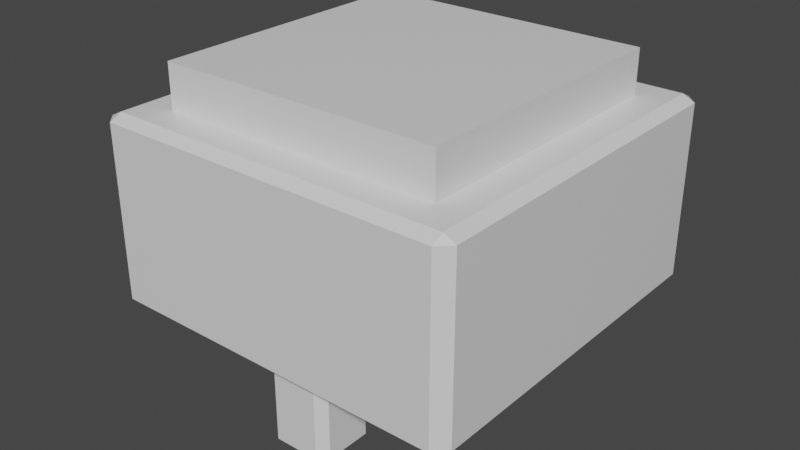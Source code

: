 # Source: EnemyButton.blend  (saved by Blender 2.90.8; exported with 4.5.12 LTS)
import bpy
from mathutils import Matrix  # noqa: F401  (used for matrix-valued properties, if any)

bpy.ops.wm.read_factory_settings(use_empty=True)
scene = bpy.context.scene
scene.name = 'Scene'

# ---- collections
col_collection = bpy.data.collections.new('Collection'); scene.collection.children.link(col_collection)

# ---- materials (node trees are filled in below, after node groups)
mat_material = bpy.data.materials.new('Material')
mat_material.alpha_threshold = 0.0
mat_material.use_transparent_shadow = False
mat_material.line_color = (0.0, 0.0, 0.0, 1.0)

# ---- material node trees
mat_material.use_nodes = True; mat_material.node_tree.nodes.clear()
_N = mat_material.node_tree.nodes; _L = mat_material.node_tree.links
n0 = _N.new('ShaderNodeOutputMaterial'); n0.name = 'Material Output'; n0.location = (300, 300)
n1 = _N.new('ShaderNodeBsdfPrincipled'); n1.name = 'Principled BSDF'; n1.location = (10, 300)
n1.distribution = 'GGX'
n1.subsurface_method = 'BURLEY'
n1.inputs[2].default_value = 0.4
n1.inputs[3].default_value = 1.45
n1.inputs[27].default_value = (0.0, 0.0, 0.0, 1.0)
n1.inputs[28].default_value = 1.0
_L.new(n1.outputs[0], n0.inputs[0])
n0.is_active_output = True

# ---- world
world_world = bpy.data.worlds.new('World'); scene.world = world_world
world_world.use_nodes = True; world_world.node_tree.nodes.clear()
_N = world_world.node_tree.nodes; _L = world_world.node_tree.links
n0 = _N.new('ShaderNodeOutputWorld'); n0.name = 'World Output'; n0.location = (300, 300)
n1 = _N.new('ShaderNodeBackground'); n1.name = 'Background'; n1.location = (10, 300)
n1.inputs[0].default_value = (0.05088, 0.05088, 0.05088, 1.0)
_L.new(n1.outputs[0], n0.inputs[0])
n0.is_active_output = True
world_world.color = (0.05088, 0.05088, 0.05088)
world_world.use_sun_shadow = False
world_world.sun_shadow_jitter_overblur = 0.0

# ---- meshes
me_cube = bpy.data.meshes.new('Cube')
me_cube.from_pydata([(0.7689, -0.7689, 1.0), (-0.7689, -0.7689, 1.0), (0.7689, 0.7689, 1.0), (-0.7689, 0.7689, 1.0), (0.9345, 1.0, 0.9345), (0.9345, 0.9345, 1.0), (1.0, 0.9345, 0.9345), (0.9345, 0.9345, -1.0), (0.9345, 1.0, -0.9345), (1.0, 0.9345, -0.9345), (1.0, -0.9345, 0.9345), (0.9345, -0.9345, 1.0), (0.9345, -1.0, 0.9345), (1.0, -0.9345, -0.9345), (0.9345, -1.0, -0.9345), (0.9345, -0.9345, -1.0), (-0.9345, 1.0, 0.9345), (-1.0, 0.9345, 0.9345), (-0.9345, 0.9345, 1.0), (-1.0, 0.9345, -0.9345), (-0.9345, 1.0, -0.9345), (-0.9345, 0.9345, -1.0), (-1.0, -0.9345, 0.9345), (-0.9345, -1.0, 0.9345), (-0.9345, -0.9345, 1.0), (-0.9345, -0.9345, -1.0), (-0.9345, -1.0, -0.9345), (-1.0, -0.9345, -0.9345)], [], [(11, 5, 2, 0), (24, 11, 0, 1), (18, 24, 1, 3), (14, 12, 23, 26), (5, 18, 3, 2), (9, 6, 10, 13), (27, 22, 17, 19), (21, 7, 15, 25), (4, 5, 6), (7, 8, 9), (10, 11, 12), (13, 14, 15), (16, 17, 18), (19, 20, 21), (22, 23, 24), (25, 26, 27), (21, 25, 27, 19), (7, 21, 20, 8), (6, 9, 8, 4), (26, 23, 22, 27), (12, 14, 13, 10), (16, 20, 19, 17), (11, 24, 23, 12), (5, 11, 10, 6), (25, 15, 14, 26), (24, 18, 17, 22), (18, 5, 4, 16), (15, 7, 9, 13), (20, 16, 4, 8)])
_uv = me_cube.uv_layers.new(name='UVMap')
_uv.uv.foreach_set('vector', [0.625, 0.75, 0.625, 0.5, 0.625, 0.5, 0.625, 0.75, 0.625, 1.0, 0.625, 0.75, 0.625, 0.75, 0.625, 1.0, 0.625, 0.25, 0.625, 0.0, 0.625, 0.0, 0.625, 0.25, 0.3832, 0.7582, 0.6168, 0.7582, 0.6168, 0.9918, 0.3832, 0.9918, 0.625, 0.5, 0.625, 0.25, 0.625, 0.25, 0.625, 0.5, 0.3832, 0.5082, 0.6168, 0.5082, 0.6168, 0.7418, 0.3832, 0.7418, 0.3832, 0.00819, 0.6168, 0.00819, 0.6168, 0.2418, 0.3832, 0.2418, 0.1332, 0.5082, 0.3668, 0.5082, 0.3668, 0.7418, 0.1332, 0.7418, 0.6168, 0.4918, 0.625, 0.5, 0.6168, 0.5082, 0.3668, 0.5082, 0.3668, 0.5, 0.375, 0.5082, 0.6168, 0.7418, 0.625, 0.75, 0.6168, 0.7582, 0.3832, 0.75, 0.375, 0.7582, 0.375, 0.7582, 0.6168, 0.2582, 0.6168, 0.2418, 0.625, 0.25, 0.3832, 0.2418, 0.3832, 0.25, 0.375, 0.2418, 0.6168, 0.00819, 0.6168, 0.0, 0.625, 0.00819, 0.1332, 0.7418, 0.1332, 0.75, 0.125, 0.7418, 0.1332, 0.5082, 0.1332, 0.7418, 0.125, 0.7418, 0.125, 0.5082, 0.3668, 0.5082, 0.1332, 0.5082, 0.1332, 0.5, 0.3668, 0.5, 0.6168, 0.5082, 0.3832, 0.5082, 0.3832, 0.4918, 0.6168, 0.4918, 0.3832, 0.0, 0.6168, 0.0, 0.6168, 0.00819, 0.3832, 0.00819, 0.6168, 0.7582, 0.3832, 0.7582, 0.3832, 0.7418, 0.6168, 0.7418, 0.6168, 0.2582, 0.3832, 0.2582, 0.3832, 0.2418, 0.6168, 0.2418, 0.625, 0.75, 0.625, 1.0, 0.6168, 0.9918, 0.6168, 0.7582, 0.625, 0.5, 0.625, 0.75, 0.6168, 0.7418, 0.6168, 0.5082, 0.1332, 0.7418, 0.3668, 0.7418, 0.3668, 0.75, 0.1332, 0.75, 0.625, 0.0, 0.625, 0.25, 0.6168, 0.2418, 0.6168, 0.00819, 0.625, 0.25, 0.625, 0.5, 0.6168, 0.4918, 0.6168, 0.2582, 0.3668, 0.7418, 0.3668, 0.5082, 0.3832, 0.5082, 0.3832, 0.7418, 0.3832, 0.2582, 0.6168, 0.2582, 0.6168, 0.4918, 0.3832, 0.4918])
me_cube.materials.append(mat_material)
me_cube.use_remesh_preserve_volume = False
me_cube.use_remesh_preserve_attributes = False
me_cube.use_mirror_vertex_groups = False
me_cube.update()
me_cube_001 = bpy.data.meshes.new('Cube.001')
me_cube_001.from_pydata([(0.7689, -0.7689, 1.0), (-0.7689, -0.7689, 1.0), (0.7689, 0.7689, 1.0), (-0.7689, 0.7689, 1.0), (0.7689, -0.7689, 1.471), (-0.7689, -0.7689, 1.471), (0.7689, 0.7689, 1.471), (-0.7689, 0.7689, 1.471)], [], [(2, 3, 7, 6), (6, 7, 5, 4), (0, 2, 6, 4), (3, 1, 5, 7), (1, 0, 4, 5)])
_uv = me_cube_001.uv_layers.new(name='UVMap')
_uv.uv.foreach_set('vector', [0.625, 0.5, 0.625, 0.25, 0.625, 0.25, 0.625, 0.5, 0.625, 0.5, 0.875, 0.5, 0.875, 0.75, 0.625, 0.75, 0.625, 0.75, 0.625, 0.5, 0.625, 0.5, 0.625, 0.75, 0.625, 0.25, 0.625, 0.0, 0.625, 0.0, 0.625, 0.25, 0.625, 1.0, 0.625, 0.75, 0.625, 0.75, 0.625, 1.0])
me_cube_001.materials.append(mat_material)
me_cube_001.use_remesh_preserve_volume = False
me_cube_001.use_remesh_preserve_attributes = False
me_cube_001.use_mirror_vertex_groups = False
me_cube_001.update()
me_cube_002 = bpy.data.meshes.new('Cube.002')
me_cube_002.from_pydata([(-1.0, 0.6282, 0.006177), (-1.0, 0.6282, -0.8258), (-1.0, -0.6282, 0.006177), (-1.0, -0.6282, -0.8258), (-1.093, -0.6282, -0.8258), (-1.093, 0.6282, -0.8258), (-1.093, -0.6282, 0.006177), (-1.093, 0.6282, 0.006177), (-1.093, -0.5098, -0.7473), (-1.093, 0.5098, -0.7473), (-1.093, -0.5098, -0.07225), (-1.093, 0.5098, -0.07225), (-1.048, -0.5098, -0.7473), (-1.048, 0.5098, -0.7473), (-1.048, -0.5098, -0.07225), (-1.048, 0.5098, -0.07225), (-1.017, -0.5, 0.7722), (-1.017, -0.5, 0.2368), (-1.017, 0.5048, 0.7722), (-1.017, -0.2323, 0.2368), (-1.017, 0.5048, 0.2368), (-1.017, 0.2371, 0.2368), (-1.017, 0.2371, 0.2368), (-1.017, 0.5048, 0.2368), (-1.017, -0.5, 0.7722), (-1.017, -0.5, 0.2368), (-1.017, -0.2323, 0.2368), (-1.017, 0.5048, 0.7722), (-1.075, 0.2371, 0.2368), (-1.075, 0.5048, 0.2368), (-1.075, -0.5, 0.7722), (-1.075, -0.5, 0.2368), (-1.075, -0.2323, 0.2368), (-1.075, 0.5048, 0.7722)], [], [(3, 1, 0, 2), (6, 7, 11, 10), (2, 0, 7, 6), (3, 2, 6, 4), (0, 1, 5, 7), (1, 3, 4, 5), (11, 9, 13, 15), (4, 6, 10, 8), (7, 5, 9, 11), (5, 4, 8, 9), (12, 14, 15, 13), (9, 8, 12, 13), (10, 11, 15, 14), (8, 10, 14, 12), (17, 16, 19), (20, 18, 21), (25, 26, 32, 31), (26, 24, 30, 32), (16, 17, 25, 24), (19, 16, 24, 26), (17, 19, 26, 25), (20, 21, 22, 23), (21, 18, 27, 22), (18, 20, 23, 27), (31, 32, 30), (29, 28, 33), (23, 22, 28, 29), (22, 27, 33, 28), (27, 23, 29, 33), (24, 25, 31, 30)])
_uv = me_cube_002.uv_layers.new(name='UVMap')
_uv.uv.foreach_set('vector', [0.3832, 0.00819, 0.3832, 0.2418, 0.6168, 0.2418, 0.6168, 0.00819, 0.6168, 0.00819, 0.6168, 0.2418, 0.6168, 0.2418, 0.6168, 0.00819, 0.6168, 0.00819, 0.6168, 0.2418, 0.6168, 0.2418, 0.6168, 0.00819, 0.3832, 0.00819, 0.6168, 0.00819, 0.6168, 0.00819, 0.3832, 0.00819, 0.6168, 0.2418, 0.3832, 0.2418, 0.3832, 0.2418, 0.6168, 0.2418, 0.3832, 0.2418, 0.3832, 0.00819, 0.3832, 0.00819, 0.3832, 0.2418, 0.6168, 0.2418, 0.3832, 0.2418, 0.3832, 0.2418, 0.6168, 0.2418, 0.3832, 0.00819, 0.6168, 0.00819, 0.6168, 0.00819, 0.3832, 0.00819, 0.6168, 0.2418, 0.3832, 0.2418, 0.3832, 0.2418, 0.6168, 0.2418, 0.3832, 0.2418, 0.3832, 0.00819, 0.3832, 0.00819, 0.3832, 0.2418, 0.3832, 0.00819, 0.6168, 0.00819, 0.6168, 0.2418, 0.3832, 0.2418, 0.3832, 0.2418, 0.3832, 0.00819, 0.3832, 0.00819, 0.3832, 0.2418, 0.6168, 0.00819, 0.6168, 0.2418, 0.6168, 0.2418, 0.6168, 0.00819, 0.3832, 0.00819, 0.6168, 0.00819, 0.6168, 0.00819, 0.3832, 0.00819, 0.0, 0.0, 0.0, 0.0, 0.0, 0.0, 0.0, 0.0, 0.0, 0.0, 0.0, 0.0, 0.0, 0.0, 0.0, 0.0, 0.0, 0.0, 0.0, 0.0, 0.0, 0.0, 0.0, 0.0, 0.0, 0.0, 0.0, 0.0, 0.0, 0.0, 0.0, 0.0, 0.0, 0.0, 0.0, 0.0, 0.0, 0.0, 0.0, 0.0, 0.0, 0.0, 0.0, 0.0, 0.0, 0.0, 0.0, 0.0, 0.0, 0.0, 0.0, 0.0, 0.0, 0.0, 0.0, 0.0, 0.0, 0.0, 0.0, 0.0, 0.0, 0.0, 0.0, 0.0, 0.0, 0.0, 0.0, 0.0, 0.0, 0.0, 0.0, 0.0, 0.0, 0.0, 0.0, 0.0, 0.0, 0.0, 0.0, 0.0, 0.0, 0.0, 0.0, 0.0, 0.0, 0.0, 0.0, 0.0, 0.0, 0.0, 0.0, 0.0, 0.0, 0.0, 0.0, 0.0, 0.0, 0.0, 0.0, 0.0, 0.0, 0.0, 0.0, 0.0, 0.0, 0.0, 0.0, 0.0, 0.0, 0.0, 0.0, 0.0, 0.0, 0.0, 0.0, 0.0, 0.0, 0.0, 0.0, 0.0])
me_cube_002.materials.append(mat_material)
me_cube_002.use_remesh_preserve_volume = False
me_cube_002.use_remesh_preserve_attributes = False
me_cube_002.use_mirror_vertex_groups = False
me_cube_002.update()
me_cube_003 = bpy.data.meshes.new('Cube.003')
me_cube_003.from_pydata([(0.1259, -0.4794, -0.7692), (0.1259, -0.5278, -0.7087), (0.1743, -0.5278, -0.7692), (0.1259, -0.828, -0.7692), (0.1743, -0.7796, -0.7692), (0.1259, -0.7796, -0.7087), (-0.1743, -0.5278, -0.7692), (-0.1259, -0.5278, -0.7087), (-0.1259, -0.4794, -0.7692), (-0.1743, -0.7796, -0.7692), (-0.1259, -0.828, -0.7692), (-0.1259, -0.7796, -0.7087), (-0.1743, -0.5278, -2.054), (-0.1259, -0.4794, -2.054), (-0.1259, -0.5278, -2.114), (-0.1743, -0.7796, -2.054), (-0.1259, -0.7796, -2.114), (-0.1259, -0.828, -2.054), (0.1259, -0.4794, -2.054), (0.1743, -0.5278, -2.054), (0.1259, -0.5278, -2.114), (0.1259, -0.828, -2.054), (0.1259, -0.7796, -2.114), (0.1743, -0.7796, -2.054)], [], [(2, 4, 23, 19), (3, 10, 17, 21), (7, 11, 5, 1), (14, 20, 22, 16), (9, 6, 12, 15), (0, 1, 2), (3, 4, 5), (6, 7, 8), (9, 10, 11), (12, 13, 14), (15, 16, 17), (18, 19, 20), (21, 22, 23), (6, 9, 11, 7), (0, 8, 7, 1), (10, 3, 5, 11), (4, 2, 1, 5), (14, 16, 15, 12), (20, 14, 13, 18), (16, 22, 21, 17), (22, 20, 19, 23), (3, 21, 23, 4), (18, 0, 2, 19), (12, 6, 8, 13), (9, 15, 17, 10), (8, 0, 18, 13)])
_uv = me_cube_003.uv_layers.new(name='UVMap')
_uv.uv.foreach_set('vector', [0.3668, 0.5406, 0.3668, 0.7094, 0.3668, 0.7094, 0.3668, 0.5406, 0.3344, 0.7418, 0.1656, 0.7418, 0.1656, 0.7418, 0.3344, 0.7418, 0.1656, 0.5406, 0.1656, 0.7094, 0.3344, 0.7094, 0.3344, 0.5406, 0.1656, 0.5406, 0.3344, 0.5406, 0.3344, 0.7094, 0.1656, 0.7094, 0.1332, 0.7094, 0.1332, 0.5406, 0.1332, 0.5406, 0.1332, 0.7094, 0.3344, 0.5082, 0.3344, 0.5406, 0.3668, 0.5406, 0.3344, 0.7418, 0.3668, 0.7094, 0.3344, 0.7094, 0.1332, 0.5406, 0.1656, 0.5406, 0.1656, 0.5082, 0.1332, 0.7094, 0.1656, 0.7418, 0.1656, 0.7094, 0.1332, 0.5406, 0.1656, 0.5082, 0.1656, 0.5406, 0.1332, 0.7094, 0.1656, 0.7094, 0.1656, 0.7418, 0.3344, 0.5082, 0.3668, 0.5406, 0.3344, 0.5406, 0.3344, 0.7418, 0.3344, 0.7094, 0.3668, 0.7094, 0.1332, 0.5406, 0.1332, 0.7094, 0.1656, 0.7094, 0.1656, 0.5406, 0.3344, 0.5082, 0.1656, 0.5082, 0.1656, 0.5406, 0.3344, 0.5406, 0.1656, 0.7418, 0.3344, 0.7418, 0.3344, 0.7094, 0.1656, 0.7094, 0.3668, 0.7094, 0.3668, 0.5406, 0.3344, 0.5406, 0.3344, 0.7094, 0.1656, 0.5406, 0.1656, 0.7094, 0.1332, 0.7094, 0.1332, 0.5406, 0.3344, 0.5406, 0.1656, 0.5406, 0.1656, 0.5082, 0.3344, 0.5082, 0.1656, 0.7094, 0.3344, 0.7094, 0.3344, 0.7418, 0.1656, 0.7418, 0.3344, 0.7094, 0.3344, 0.5406, 0.3668, 0.5406, 0.3668, 0.7094, 0.3344, 0.7418, 0.3344, 0.7418, 0.3668, 0.7094, 0.3668, 0.7094, 0.3344, 0.5082, 0.3344, 0.5082, 0.3668, 0.5406, 0.3668, 0.5406, 0.1332, 0.5406, 0.1332, 0.5406, 0.1656, 0.5082, 0.1656, 0.5082, 0.1332, 0.7094, 0.1332, 0.7094, 0.1656, 0.7418, 0.1656, 0.7418, 0.1656, 0.5082, 0.3344, 0.5082, 0.3344, 0.5082, 0.1656, 0.5082])
me_cube_003.materials.append(mat_material)
me_cube_003.use_remesh_preserve_volume = False
me_cube_003.use_remesh_preserve_attributes = False
me_cube_003.use_mirror_vertex_groups = False
me_cube_003.update()
me_cube_004 = bpy.data.meshes.new('Cube.004')
me_cube_004.from_pydata([(0.1259, 0.8416, -0.7692), (0.1259, 0.7932, -0.7087), (0.1743, 0.7932, -0.7692), (0.1259, 0.4931, -0.7692), (0.1743, 0.5414, -0.7692), (0.1259, 0.5414, -0.7087), (-0.1743, 0.7932, -0.7692), (-0.1259, 0.7932, -0.7087), (-0.1259, 0.8416, -0.7692), (-0.1743, 0.5414, -0.7692), (-0.1259, 0.4931, -0.7692), (-0.1259, 0.5414, -0.7087), (-0.1743, 0.7932, -2.054), (-0.1259, 0.8416, -2.054), (-0.1259, 0.7932, -2.114), (-0.1743, 0.5414, -2.054), (-0.1259, 0.5414, -2.114), (-0.1259, 0.4931, -2.054), (0.1259, 0.8416, -2.054), (0.1743, 0.7932, -2.054), (0.1259, 0.7932, -2.114), (0.1259, 0.4931, -2.054), (0.1259, 0.5414, -2.114), (0.1743, 0.5414, -2.054)], [], [(2, 4, 23, 19), (14, 20, 22, 16), (3, 10, 17, 21), (7, 11, 5, 1), (9, 6, 12, 15), (8, 0, 18, 13), (0, 1, 2), (3, 4, 5), (6, 7, 8), (9, 10, 11), (12, 13, 14), (15, 16, 17), (18, 19, 20), (21, 22, 23), (6, 9, 11, 7), (0, 8, 7, 1), (10, 3, 5, 11), (4, 2, 1, 5), (14, 16, 15, 12), (20, 14, 13, 18), (16, 22, 21, 17), (22, 20, 19, 23), (3, 21, 23, 4), (18, 0, 2, 19), (12, 6, 8, 13), (9, 15, 17, 10)])
_uv = me_cube_004.uv_layers.new(name='UVMap')
_uv.uv.foreach_set('vector', [0.3668, 0.5406, 0.3668, 0.7094, 0.3668, 0.7094, 0.3668, 0.5406, 0.1656, 0.5406, 0.3344, 0.5406, 0.3344, 0.7094, 0.1656, 0.7094, 0.3344, 0.7418, 0.1656, 0.7418, 0.1656, 0.7418, 0.3344, 0.7418, 0.1656, 0.5406, 0.1656, 0.7094, 0.3344, 0.7094, 0.3344, 0.5406, 0.1332, 0.7094, 0.1332, 0.5406, 0.1332, 0.5406, 0.1332, 0.7094, 0.1656, 0.5082, 0.3344, 0.5082, 0.3344, 0.5082, 0.1656, 0.5082, 0.3344, 0.5082, 0.3344, 0.5406, 0.3668, 0.5406, 0.3344, 0.7418, 0.3668, 0.7094, 0.3344, 0.7094, 0.1332, 0.5406, 0.1656, 0.5406, 0.1656, 0.5082, 0.1332, 0.7094, 0.1656, 0.7418, 0.1656, 0.7094, 0.1332, 0.5406, 0.1656, 0.5082, 0.1656, 0.5406, 0.1332, 0.7094, 0.1656, 0.7094, 0.1656, 0.7418, 0.3344, 0.5082, 0.3668, 0.5406, 0.3344, 0.5406, 0.3344, 0.7418, 0.3344, 0.7094, 0.3668, 0.7094, 0.1332, 0.5406, 0.1332, 0.7094, 0.1656, 0.7094, 0.1656, 0.5406, 0.3344, 0.5082, 0.1656, 0.5082, 0.1656, 0.5406, 0.3344, 0.5406, 0.1656, 0.7418, 0.3344, 0.7418, 0.3344, 0.7094, 0.1656, 0.7094, 0.3668, 0.7094, 0.3668, 0.5406, 0.3344, 0.5406, 0.3344, 0.7094, 0.1656, 0.5406, 0.1656, 0.7094, 0.1332, 0.7094, 0.1332, 0.5406, 0.3344, 0.5406, 0.1656, 0.5406, 0.1656, 0.5082, 0.3344, 0.5082, 0.1656, 0.7094, 0.3344, 0.7094, 0.3344, 0.7418, 0.1656, 0.7418, 0.3344, 0.7094, 0.3344, 0.5406, 0.3668, 0.5406, 0.3668, 0.7094, 0.3344, 0.7418, 0.3344, 0.7418, 0.3668, 0.7094, 0.3668, 0.7094, 0.3344, 0.5082, 0.3344, 0.5082, 0.3668, 0.5406, 0.3668, 0.5406, 0.1332, 0.5406, 0.1332, 0.5406, 0.1656, 0.5082, 0.1656, 0.5082, 0.1332, 0.7094, 0.1332, 0.7094, 0.1656, 0.7418, 0.1656, 0.7418])
me_cube_004.materials.append(mat_material)
me_cube_004.use_remesh_preserve_volume = False
me_cube_004.use_remesh_preserve_attributes = False
me_cube_004.use_mirror_vertex_groups = False
me_cube_004.update()

# ---- objects
ob_cube = bpy.data.objects.new('Cube', me_cube)
ob_cube_001 = bpy.data.objects.new('Cube.001', me_cube_001)
ob_cube_002 = bpy.data.objects.new('Cube.002', me_cube_002)
ob_cube_003 = bpy.data.objects.new('Cube.003', me_cube_003)
ob_cube_004 = bpy.data.objects.new('Cube.004', me_cube_004)

# ---- transforms, parenting, visibility, modifiers, constraints
ob_cube.location = (0.0, 0.0, 1.0)
ob_cube.scale = (1.0, 1.0, 0.5)
ob_cube.lock_rotations_4d = False
ob_cube.empty_display_type = 'ARROWS'
ob_cube.lineart.crease_threshold = 0.0
ob_cube_001.location = (0.0, 0.0, 1.0)
ob_cube_001.scale = (1.0, 1.0, 0.5)
ob_cube_001.lock_rotations_4d = False
ob_cube_001.empty_display_type = 'ARROWS'
ob_cube_001.lineart.crease_threshold = 0.0
ob_cube_002.location = (0.0, 0.0, 1.0)
ob_cube_002.scale = (1.0, 1.0, 0.5)
ob_cube_002.lock_rotations_4d = False
ob_cube_002.empty_display_type = 'ARROWS'
ob_cube_002.lineart.crease_threshold = 0.0
ob_cube_003.location = (0.0, 0.0, 1.0)
ob_cube_003.scale = (1.0, 1.0, 0.5)
ob_cube_003.lock_rotations_4d = False
ob_cube_003.empty_display_type = 'ARROWS'
ob_cube_003.lineart.crease_threshold = 0.0
ob_cube_004.location = (0.0, 0.0, 1.0)
ob_cube_004.scale = (1.0, 1.0, 0.5)
ob_cube_004.lock_rotations_4d = False
ob_cube_004.empty_display_type = 'ARROWS'
ob_cube_004.lineart.crease_threshold = 0.0

# ---- collection membership
col_collection.objects.link(ob_cube)
col_collection.objects.link(ob_cube_001)
col_collection.objects.link(ob_cube_002)
col_collection.objects.link(ob_cube_003)
col_collection.objects.link(ob_cube_004)

# ---- scene / render settings (as saved in the file)
scene.frame_start = 1; scene.frame_end = 250; scene.frame_set(1)
scene.render.engine = 'BLENDER_EEVEE_NEXT'
scene.cycles.use_denoising = False
scene.cycles.samples = 128
scene.cycles.sampling_pattern = 'TABULATED_SOBOL'
scene.cycles.use_adaptive_sampling = False
scene.cycles.use_light_tree = False
scene.view_settings.view_transform = 'Filmic'
bpy.context.view_layer.update()

# ---- added for rendering (the .blend has no active camera and no usable light): camera, sun
cam_auto = bpy.data.cameras.new('AutoCamera')
cam_auto.lens = 50.0
cam_auto.sensor_width = 36.0
cam_auto.clip_end = 1000.0
ob_auto_camera = bpy.data.objects.new('AutoCamera', cam_auto)
scene.collection.objects.link(ob_auto_camera)
ob_auto_camera.location = (3.10393, -3.78066, 3.35973)
ob_auto_camera.rotation_euler = (1.09748, -7.21219e-08, 0.694738)
scene.camera = ob_auto_camera
light_auto_sun = bpy.data.lights.new('AutoSun', 'SUN')
light_auto_sun.energy = 3.0
light_auto_sun.angle = 0.0523599
ob_auto_sun = bpy.data.objects.new('AutoSun', light_auto_sun)
scene.collection.objects.link(ob_auto_sun)
ob_auto_sun.rotation_euler = (0.872665, 0.174533, 0.523599)
bpy.context.view_layer.update()
